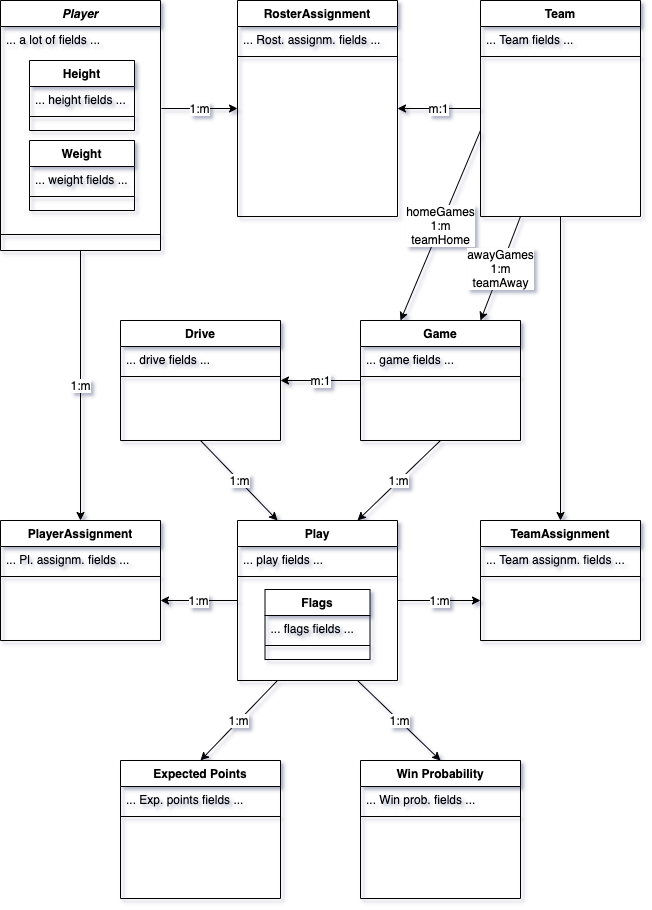

The diagram above was exported from draw.io. Its source (the exported page's mxGraphModel, read from the mxfile embedded in the PNG):
<mxGraphModel dx="1226" dy="1131" grid="1" gridSize="10" guides="1" tooltips="1" connect="1" arrows="1" fold="1" page="1" pageScale="1" pageWidth="827" pageHeight="1169" math="0" shadow="0">
  <root>
    <mxCell id="WIyWlLk6GJQsqaUBKTNV-0" />
    <mxCell id="WIyWlLk6GJQsqaUBKTNV-1" parent="WIyWlLk6GJQsqaUBKTNV-0" />
    <mxCell id="zkfFHV4jXpPFQw0GAbJ--0" value="Player" style="swimlane;fontStyle=3;align=center;verticalAlign=top;childLayout=stackLayout;horizontal=1;startSize=26;horizontalStack=0;resizeParent=1;resizeLast=0;collapsible=1;marginBottom=0;rounded=0;shadow=0;strokeWidth=1;" parent="WIyWlLk6GJQsqaUBKTNV-1" vertex="1">
      <mxGeometry x="40" y="40" width="160" height="250" as="geometry">
        <mxRectangle x="230" y="140" width="160" height="26" as="alternateBounds" />
      </mxGeometry>
    </mxCell>
    <mxCell id="zkfFHV4jXpPFQw0GAbJ--1" value="... a lot of fields ..." style="text;align=left;verticalAlign=top;spacingLeft=4;spacingRight=4;overflow=hidden;rotatable=0;points=[[0,0.5],[1,0.5]];portConstraint=eastwest;" parent="zkfFHV4jXpPFQw0GAbJ--0" vertex="1">
      <mxGeometry y="26" width="160" height="204" as="geometry" />
    </mxCell>
    <mxCell id="zkfFHV4jXpPFQw0GAbJ--4" value="" style="line;html=1;strokeWidth=1;align=left;verticalAlign=middle;spacingTop=-1;spacingLeft=3;spacingRight=3;rotatable=0;labelPosition=right;points=[];portConstraint=eastwest;" parent="zkfFHV4jXpPFQw0GAbJ--0" vertex="1">
      <mxGeometry y="230" width="160" height="8" as="geometry" />
    </mxCell>
    <mxCell id="zkfFHV4jXpPFQw0GAbJ--6" value="PlayerAssignment" style="swimlane;fontStyle=1;align=center;verticalAlign=top;childLayout=stackLayout;horizontal=1;startSize=26;horizontalStack=0;resizeParent=1;resizeLast=0;collapsible=1;marginBottom=0;rounded=0;shadow=0;strokeWidth=1;" parent="WIyWlLk6GJQsqaUBKTNV-1" vertex="1">
      <mxGeometry x="40" y="560" width="160" height="120" as="geometry">
        <mxRectangle x="130" y="380" width="160" height="26" as="alternateBounds" />
      </mxGeometry>
    </mxCell>
    <mxCell id="zkfFHV4jXpPFQw0GAbJ--7" value="... Pl. assignm. fields ..." style="text;align=left;verticalAlign=top;spacingLeft=4;spacingRight=4;overflow=hidden;rotatable=0;points=[[0,0.5],[1,0.5]];portConstraint=eastwest;" parent="zkfFHV4jXpPFQw0GAbJ--6" vertex="1">
      <mxGeometry y="26" width="160" height="26" as="geometry" />
    </mxCell>
    <mxCell id="zkfFHV4jXpPFQw0GAbJ--9" value="" style="line;html=1;strokeWidth=1;align=left;verticalAlign=middle;spacingTop=-1;spacingLeft=3;spacingRight=3;rotatable=0;labelPosition=right;points=[];portConstraint=eastwest;" parent="zkfFHV4jXpPFQw0GAbJ--6" vertex="1">
      <mxGeometry y="52" width="160" height="8" as="geometry" />
    </mxCell>
    <mxCell id="zkfFHV4jXpPFQw0GAbJ--17" value="RosterAssignment" style="swimlane;fontStyle=1;align=center;verticalAlign=top;childLayout=stackLayout;horizontal=1;startSize=26;horizontalStack=0;resizeParent=1;resizeLast=0;collapsible=1;marginBottom=0;rounded=0;shadow=0;strokeWidth=1;" parent="WIyWlLk6GJQsqaUBKTNV-1" vertex="1">
      <mxGeometry x="277" y="40" width="160" height="216" as="geometry">
        <mxRectangle x="550" y="140" width="160" height="26" as="alternateBounds" />
      </mxGeometry>
    </mxCell>
    <mxCell id="zkfFHV4jXpPFQw0GAbJ--22" value="... Rost. assignm. fields ..." style="text;align=left;verticalAlign=top;spacingLeft=4;spacingRight=4;overflow=hidden;rotatable=0;points=[[0,0.5],[1,0.5]];portConstraint=eastwest;rounded=0;shadow=0;html=0;fontSize=12;" parent="zkfFHV4jXpPFQw0GAbJ--17" vertex="1">
      <mxGeometry y="26" width="160" height="26" as="geometry" />
    </mxCell>
    <mxCell id="zkfFHV4jXpPFQw0GAbJ--23" value="" style="line;html=1;strokeWidth=1;align=left;verticalAlign=middle;spacingTop=-1;spacingLeft=3;spacingRight=3;rotatable=0;labelPosition=right;points=[];portConstraint=eastwest;" parent="zkfFHV4jXpPFQw0GAbJ--17" vertex="1">
      <mxGeometry y="52" width="160" height="8" as="geometry" />
    </mxCell>
    <mxCell id="3Sr5XBTp-c_ffDg4PGTg-0" value="Height" style="swimlane;fontStyle=1;align=center;verticalAlign=top;childLayout=stackLayout;horizontal=1;startSize=26;horizontalStack=0;resizeParent=1;resizeLast=0;collapsible=1;marginBottom=0;rounded=0;shadow=0;strokeWidth=1;" vertex="1" parent="WIyWlLk6GJQsqaUBKTNV-1">
      <mxGeometry x="69" y="100" width="105" height="70" as="geometry">
        <mxRectangle x="130" y="380" width="160" height="26" as="alternateBounds" />
      </mxGeometry>
    </mxCell>
    <mxCell id="3Sr5XBTp-c_ffDg4PGTg-1" value="... height fields ..." style="text;align=left;verticalAlign=top;spacingLeft=4;spacingRight=4;overflow=hidden;rotatable=0;points=[[0,0.5],[1,0.5]];portConstraint=eastwest;" vertex="1" parent="3Sr5XBTp-c_ffDg4PGTg-0">
      <mxGeometry y="26" width="105" height="26" as="geometry" />
    </mxCell>
    <mxCell id="3Sr5XBTp-c_ffDg4PGTg-3" value="" style="line;html=1;strokeWidth=1;align=left;verticalAlign=middle;spacingTop=-1;spacingLeft=3;spacingRight=3;rotatable=0;labelPosition=right;points=[];portConstraint=eastwest;" vertex="1" parent="3Sr5XBTp-c_ffDg4PGTg-0">
      <mxGeometry y="52" width="105" height="8" as="geometry" />
    </mxCell>
    <mxCell id="3Sr5XBTp-c_ffDg4PGTg-7" value="Weight" style="swimlane;fontStyle=1;align=center;verticalAlign=top;childLayout=stackLayout;horizontal=1;startSize=26;horizontalStack=0;resizeParent=1;resizeLast=0;collapsible=1;marginBottom=0;rounded=0;shadow=0;strokeWidth=1;" vertex="1" parent="WIyWlLk6GJQsqaUBKTNV-1">
      <mxGeometry x="69" y="180" width="105" height="70" as="geometry">
        <mxRectangle x="130" y="380" width="160" height="26" as="alternateBounds" />
      </mxGeometry>
    </mxCell>
    <mxCell id="3Sr5XBTp-c_ffDg4PGTg-8" value="... weight fields ..." style="text;align=left;verticalAlign=top;spacingLeft=4;spacingRight=4;overflow=hidden;rotatable=0;points=[[0,0.5],[1,0.5]];portConstraint=eastwest;" vertex="1" parent="3Sr5XBTp-c_ffDg4PGTg-7">
      <mxGeometry y="26" width="105" height="26" as="geometry" />
    </mxCell>
    <mxCell id="3Sr5XBTp-c_ffDg4PGTg-9" value="" style="line;html=1;strokeWidth=1;align=left;verticalAlign=middle;spacingTop=-1;spacingLeft=3;spacingRight=3;rotatable=0;labelPosition=right;points=[];portConstraint=eastwest;" vertex="1" parent="3Sr5XBTp-c_ffDg4PGTg-7">
      <mxGeometry y="52" width="105" height="8" as="geometry" />
    </mxCell>
    <mxCell id="3Sr5XBTp-c_ffDg4PGTg-10" value="Team" style="swimlane;fontStyle=1;align=center;verticalAlign=top;childLayout=stackLayout;horizontal=1;startSize=26;horizontalStack=0;resizeParent=1;resizeLast=0;collapsible=1;marginBottom=0;rounded=0;shadow=0;strokeWidth=1;" vertex="1" parent="WIyWlLk6GJQsqaUBKTNV-1">
      <mxGeometry x="520" y="40" width="160" height="216" as="geometry">
        <mxRectangle x="550" y="140" width="160" height="26" as="alternateBounds" />
      </mxGeometry>
    </mxCell>
    <mxCell id="3Sr5XBTp-c_ffDg4PGTg-11" value="... Team fields ..." style="text;align=left;verticalAlign=top;spacingLeft=4;spacingRight=4;overflow=hidden;rotatable=0;points=[[0,0.5],[1,0.5]];portConstraint=eastwest;" vertex="1" parent="3Sr5XBTp-c_ffDg4PGTg-10">
      <mxGeometry y="26" width="160" height="26" as="geometry" />
    </mxCell>
    <mxCell id="3Sr5XBTp-c_ffDg4PGTg-16" value="" style="line;html=1;strokeWidth=1;align=left;verticalAlign=middle;spacingTop=-1;spacingLeft=3;spacingRight=3;rotatable=0;labelPosition=right;points=[];portConstraint=eastwest;" vertex="1" parent="3Sr5XBTp-c_ffDg4PGTg-10">
      <mxGeometry y="52" width="160" height="8" as="geometry" />
    </mxCell>
    <mxCell id="3Sr5XBTp-c_ffDg4PGTg-19" value="TeamAssignment" style="swimlane;fontStyle=1;align=center;verticalAlign=top;childLayout=stackLayout;horizontal=1;startSize=26;horizontalStack=0;resizeParent=1;resizeLast=0;collapsible=1;marginBottom=0;rounded=0;shadow=0;strokeWidth=1;" vertex="1" parent="WIyWlLk6GJQsqaUBKTNV-1">
      <mxGeometry x="520" y="560" width="160" height="120" as="geometry">
        <mxRectangle x="130" y="380" width="160" height="26" as="alternateBounds" />
      </mxGeometry>
    </mxCell>
    <mxCell id="3Sr5XBTp-c_ffDg4PGTg-20" value="... Team assignm. fields ..." style="text;align=left;verticalAlign=top;spacingLeft=4;spacingRight=4;overflow=hidden;rotatable=0;points=[[0,0.5],[1,0.5]];portConstraint=eastwest;" vertex="1" parent="3Sr5XBTp-c_ffDg4PGTg-19">
      <mxGeometry y="26" width="160" height="26" as="geometry" />
    </mxCell>
    <mxCell id="3Sr5XBTp-c_ffDg4PGTg-22" value="" style="line;html=1;strokeWidth=1;align=left;verticalAlign=middle;spacingTop=-1;spacingLeft=3;spacingRight=3;rotatable=0;labelPosition=right;points=[];portConstraint=eastwest;" vertex="1" parent="3Sr5XBTp-c_ffDg4PGTg-19">
      <mxGeometry y="52" width="160" height="8" as="geometry" />
    </mxCell>
    <mxCell id="3Sr5XBTp-c_ffDg4PGTg-25" value="Game" style="swimlane;fontStyle=1;align=center;verticalAlign=top;childLayout=stackLayout;horizontal=1;startSize=26;horizontalStack=0;resizeParent=1;resizeLast=0;collapsible=1;marginBottom=0;rounded=0;shadow=0;strokeWidth=1;" vertex="1" parent="WIyWlLk6GJQsqaUBKTNV-1">
      <mxGeometry x="400" y="360" width="160" height="120" as="geometry">
        <mxRectangle x="130" y="380" width="160" height="26" as="alternateBounds" />
      </mxGeometry>
    </mxCell>
    <mxCell id="3Sr5XBTp-c_ffDg4PGTg-26" value="... game fields ..." style="text;align=left;verticalAlign=top;spacingLeft=4;spacingRight=4;overflow=hidden;rotatable=0;points=[[0,0.5],[1,0.5]];portConstraint=eastwest;" vertex="1" parent="3Sr5XBTp-c_ffDg4PGTg-25">
      <mxGeometry y="26" width="160" height="26" as="geometry" />
    </mxCell>
    <mxCell id="3Sr5XBTp-c_ffDg4PGTg-28" value="" style="line;html=1;strokeWidth=1;align=left;verticalAlign=middle;spacingTop=-1;spacingLeft=3;spacingRight=3;rotatable=0;labelPosition=right;points=[];portConstraint=eastwest;" vertex="1" parent="3Sr5XBTp-c_ffDg4PGTg-25">
      <mxGeometry y="52" width="160" height="8" as="geometry" />
    </mxCell>
    <mxCell id="3Sr5XBTp-c_ffDg4PGTg-31" value="Play" style="swimlane;fontStyle=1;align=center;verticalAlign=top;childLayout=stackLayout;horizontal=1;startSize=26;horizontalStack=0;resizeParent=1;resizeLast=0;collapsible=1;marginBottom=0;rounded=0;shadow=0;strokeWidth=1;" vertex="1" parent="WIyWlLk6GJQsqaUBKTNV-1">
      <mxGeometry x="277" y="560" width="160" height="160" as="geometry">
        <mxRectangle x="130" y="380" width="160" height="26" as="alternateBounds" />
      </mxGeometry>
    </mxCell>
    <mxCell id="3Sr5XBTp-c_ffDg4PGTg-32" value="... play fields ..." style="text;align=left;verticalAlign=top;spacingLeft=4;spacingRight=4;overflow=hidden;rotatable=0;points=[[0,0.5],[1,0.5]];portConstraint=eastwest;" vertex="1" parent="3Sr5XBTp-c_ffDg4PGTg-31">
      <mxGeometry y="26" width="160" height="26" as="geometry" />
    </mxCell>
    <mxCell id="3Sr5XBTp-c_ffDg4PGTg-33" value="" style="line;html=1;strokeWidth=1;align=left;verticalAlign=middle;spacingTop=-1;spacingLeft=3;spacingRight=3;rotatable=0;labelPosition=right;points=[];portConstraint=eastwest;" vertex="1" parent="3Sr5XBTp-c_ffDg4PGTg-31">
      <mxGeometry y="52" width="160" height="8" as="geometry" />
    </mxCell>
    <mxCell id="3Sr5XBTp-c_ffDg4PGTg-34" value="Drive" style="swimlane;fontStyle=1;align=center;verticalAlign=top;childLayout=stackLayout;horizontal=1;startSize=26;horizontalStack=0;resizeParent=1;resizeLast=0;collapsible=1;marginBottom=0;rounded=0;shadow=0;strokeWidth=1;" vertex="1" parent="WIyWlLk6GJQsqaUBKTNV-1">
      <mxGeometry x="160" y="360" width="160" height="120" as="geometry">
        <mxRectangle x="130" y="380" width="160" height="26" as="alternateBounds" />
      </mxGeometry>
    </mxCell>
    <mxCell id="3Sr5XBTp-c_ffDg4PGTg-35" value="... drive fields ..." style="text;align=left;verticalAlign=top;spacingLeft=4;spacingRight=4;overflow=hidden;rotatable=0;points=[[0,0.5],[1,0.5]];portConstraint=eastwest;" vertex="1" parent="3Sr5XBTp-c_ffDg4PGTg-34">
      <mxGeometry y="26" width="160" height="26" as="geometry" />
    </mxCell>
    <mxCell id="3Sr5XBTp-c_ffDg4PGTg-36" value="" style="line;html=1;strokeWidth=1;align=left;verticalAlign=middle;spacingTop=-1;spacingLeft=3;spacingRight=3;rotatable=0;labelPosition=right;points=[];portConstraint=eastwest;" vertex="1" parent="3Sr5XBTp-c_ffDg4PGTg-34">
      <mxGeometry y="52" width="160" height="8" as="geometry" />
    </mxCell>
    <mxCell id="3Sr5XBTp-c_ffDg4PGTg-37" value="Flags" style="swimlane;fontStyle=1;align=center;verticalAlign=top;childLayout=stackLayout;horizontal=1;startSize=26;horizontalStack=0;resizeParent=1;resizeLast=0;collapsible=1;marginBottom=0;rounded=0;shadow=0;strokeWidth=1;" vertex="1" parent="WIyWlLk6GJQsqaUBKTNV-1">
      <mxGeometry x="304.5" y="629" width="105" height="70" as="geometry">
        <mxRectangle x="130" y="380" width="160" height="26" as="alternateBounds" />
      </mxGeometry>
    </mxCell>
    <mxCell id="3Sr5XBTp-c_ffDg4PGTg-38" value="... flags fields ..." style="text;align=left;verticalAlign=top;spacingLeft=4;spacingRight=4;overflow=hidden;rotatable=0;points=[[0,0.5],[1,0.5]];portConstraint=eastwest;" vertex="1" parent="3Sr5XBTp-c_ffDg4PGTg-37">
      <mxGeometry y="26" width="105" height="26" as="geometry" />
    </mxCell>
    <mxCell id="3Sr5XBTp-c_ffDg4PGTg-39" value="" style="line;html=1;strokeWidth=1;align=left;verticalAlign=middle;spacingTop=-1;spacingLeft=3;spacingRight=3;rotatable=0;labelPosition=right;points=[];portConstraint=eastwest;" vertex="1" parent="3Sr5XBTp-c_ffDg4PGTg-37">
      <mxGeometry y="52" width="105" height="8" as="geometry" />
    </mxCell>
    <mxCell id="3Sr5XBTp-c_ffDg4PGTg-40" value="Expected Points" style="swimlane;fontStyle=1;align=center;verticalAlign=top;childLayout=stackLayout;horizontal=1;startSize=26;horizontalStack=0;resizeParent=1;resizeLast=0;collapsible=1;marginBottom=0;rounded=0;shadow=0;strokeWidth=1;labelBorderColor=none;" vertex="1" parent="WIyWlLk6GJQsqaUBKTNV-1">
      <mxGeometry x="160" y="800" width="160" height="138" as="geometry">
        <mxRectangle x="130" y="380" width="160" height="26" as="alternateBounds" />
      </mxGeometry>
    </mxCell>
    <mxCell id="3Sr5XBTp-c_ffDg4PGTg-41" value="... Exp. points fields ..." style="text;align=left;verticalAlign=top;spacingLeft=4;spacingRight=4;overflow=hidden;rotatable=0;points=[[0,0.5],[1,0.5]];portConstraint=eastwest;" vertex="1" parent="3Sr5XBTp-c_ffDg4PGTg-40">
      <mxGeometry y="26" width="160" height="26" as="geometry" />
    </mxCell>
    <mxCell id="3Sr5XBTp-c_ffDg4PGTg-42" value="" style="line;html=1;strokeWidth=1;align=left;verticalAlign=middle;spacingTop=-1;spacingLeft=3;spacingRight=3;rotatable=0;labelPosition=right;points=[];portConstraint=eastwest;" vertex="1" parent="3Sr5XBTp-c_ffDg4PGTg-40">
      <mxGeometry y="52" width="160" height="8" as="geometry" />
    </mxCell>
    <mxCell id="3Sr5XBTp-c_ffDg4PGTg-43" value="Win Probability" style="swimlane;fontStyle=1;align=center;verticalAlign=top;childLayout=stackLayout;horizontal=1;startSize=26;horizontalStack=0;resizeParent=1;resizeLast=0;collapsible=1;marginBottom=0;rounded=0;shadow=0;strokeWidth=1;" vertex="1" parent="WIyWlLk6GJQsqaUBKTNV-1">
      <mxGeometry x="400" y="800" width="160" height="138" as="geometry">
        <mxRectangle x="130" y="380" width="160" height="26" as="alternateBounds" />
      </mxGeometry>
    </mxCell>
    <mxCell id="3Sr5XBTp-c_ffDg4PGTg-44" value="... Win prob. fields ..." style="text;align=left;verticalAlign=top;spacingLeft=4;spacingRight=4;overflow=hidden;rotatable=0;points=[[0,0.5],[1,0.5]];portConstraint=eastwest;" vertex="1" parent="3Sr5XBTp-c_ffDg4PGTg-43">
      <mxGeometry y="26" width="160" height="26" as="geometry" />
    </mxCell>
    <mxCell id="3Sr5XBTp-c_ffDg4PGTg-45" value="" style="line;html=1;strokeWidth=1;align=left;verticalAlign=middle;spacingTop=-1;spacingLeft=3;spacingRight=3;rotatable=0;labelPosition=right;points=[];portConstraint=eastwest;" vertex="1" parent="3Sr5XBTp-c_ffDg4PGTg-43">
      <mxGeometry y="52" width="160" height="8" as="geometry" />
    </mxCell>
    <mxCell id="3Sr5XBTp-c_ffDg4PGTg-56" value="1:m" style="endArrow=classic;html=1;fontSize=12;entryX=0.75;entryY=0;entryDx=0;entryDy=0;exitX=0.5;exitY=1;exitDx=0;exitDy=0;" edge="1" parent="WIyWlLk6GJQsqaUBKTNV-1" source="3Sr5XBTp-c_ffDg4PGTg-25" target="3Sr5XBTp-c_ffDg4PGTg-31">
      <mxGeometry width="50" height="50" relative="1" as="geometry">
        <mxPoint x="390" y="680" as="sourcePoint" />
        <mxPoint x="440" y="630" as="targetPoint" />
      </mxGeometry>
    </mxCell>
    <mxCell id="3Sr5XBTp-c_ffDg4PGTg-57" value="1:m" style="endArrow=classic;html=1;fontSize=12;exitX=0.5;exitY=1;exitDx=0;exitDy=0;entryX=0.25;entryY=0;entryDx=0;entryDy=0;" edge="1" parent="WIyWlLk6GJQsqaUBKTNV-1" source="3Sr5XBTp-c_ffDg4PGTg-34" target="3Sr5XBTp-c_ffDg4PGTg-31">
      <mxGeometry width="50" height="50" relative="1" as="geometry">
        <mxPoint x="390" y="640" as="sourcePoint" />
        <mxPoint x="440" y="590" as="targetPoint" />
      </mxGeometry>
    </mxCell>
    <mxCell id="3Sr5XBTp-c_ffDg4PGTg-58" value="1:m" style="endArrow=classic;html=1;fontSize=12;exitX=0;exitY=0.5;exitDx=0;exitDy=0;" edge="1" parent="WIyWlLk6GJQsqaUBKTNV-1" source="3Sr5XBTp-c_ffDg4PGTg-31">
      <mxGeometry width="50" height="50" relative="1" as="geometry">
        <mxPoint x="280" y="620" as="sourcePoint" />
        <mxPoint x="200" y="640" as="targetPoint" />
      </mxGeometry>
    </mxCell>
    <mxCell id="3Sr5XBTp-c_ffDg4PGTg-59" value="1:m" style="endArrow=classic;html=1;fontSize=12;exitX=0.5;exitY=1;exitDx=0;exitDy=0;entryX=0.5;entryY=0;entryDx=0;entryDy=0;" edge="1" parent="WIyWlLk6GJQsqaUBKTNV-1" source="zkfFHV4jXpPFQw0GAbJ--0" target="zkfFHV4jXpPFQw0GAbJ--6">
      <mxGeometry width="50" height="50" relative="1" as="geometry">
        <mxPoint x="390" y="640" as="sourcePoint" />
        <mxPoint x="440" y="590" as="targetPoint" />
      </mxGeometry>
    </mxCell>
    <mxCell id="3Sr5XBTp-c_ffDg4PGTg-60" value="1:m" style="endArrow=classic;html=1;fontSize=12;entryX=0;entryY=0.5;entryDx=0;entryDy=0;exitX=1.006;exitY=0.402;exitDx=0;exitDy=0;exitPerimeter=0;" edge="1" parent="WIyWlLk6GJQsqaUBKTNV-1" source="zkfFHV4jXpPFQw0GAbJ--1" target="zkfFHV4jXpPFQw0GAbJ--17">
      <mxGeometry width="50" height="50" relative="1" as="geometry">
        <mxPoint x="220" y="140" as="sourcePoint" />
        <mxPoint x="280" y="140" as="targetPoint" />
      </mxGeometry>
    </mxCell>
    <mxCell id="3Sr5XBTp-c_ffDg4PGTg-61" value="m:1" style="endArrow=classic;html=1;fontSize=12;exitX=0;exitY=0.5;exitDx=0;exitDy=0;entryX=1;entryY=0.5;entryDx=0;entryDy=0;" edge="1" parent="WIyWlLk6GJQsqaUBKTNV-1" source="3Sr5XBTp-c_ffDg4PGTg-10" target="zkfFHV4jXpPFQw0GAbJ--17">
      <mxGeometry width="50" height="50" relative="1" as="geometry">
        <mxPoint x="390" y="420" as="sourcePoint" />
        <mxPoint x="440" y="370" as="targetPoint" />
      </mxGeometry>
    </mxCell>
    <mxCell id="3Sr5XBTp-c_ffDg4PGTg-62" value="1:m" style="endArrow=classic;html=1;fontSize=12;exitX=1;exitY=0.5;exitDx=0;exitDy=0;" edge="1" parent="WIyWlLk6GJQsqaUBKTNV-1" source="3Sr5XBTp-c_ffDg4PGTg-31">
      <mxGeometry width="50" height="50" relative="1" as="geometry">
        <mxPoint x="390" y="750" as="sourcePoint" />
        <mxPoint x="520" y="640" as="targetPoint" />
      </mxGeometry>
    </mxCell>
    <mxCell id="3Sr5XBTp-c_ffDg4PGTg-63" value="" style="endArrow=classic;html=1;fontSize=12;exitX=0.5;exitY=1;exitDx=0;exitDy=0;entryX=0.5;entryY=0;entryDx=0;entryDy=0;" edge="1" parent="WIyWlLk6GJQsqaUBKTNV-1" source="3Sr5XBTp-c_ffDg4PGTg-10" target="3Sr5XBTp-c_ffDg4PGTg-19">
      <mxGeometry width="50" height="50" relative="1" as="geometry">
        <mxPoint x="390" y="570" as="sourcePoint" />
        <mxPoint x="440" y="520" as="targetPoint" />
      </mxGeometry>
    </mxCell>
    <mxCell id="3Sr5XBTp-c_ffDg4PGTg-64" value="homeGames&lt;br&gt;1:m&lt;br&gt;teamHome" style="endArrow=classic;html=1;fontSize=12;entryX=0.25;entryY=0;entryDx=0;entryDy=0;" edge="1" parent="WIyWlLk6GJQsqaUBKTNV-1" target="3Sr5XBTp-c_ffDg4PGTg-25">
      <mxGeometry width="50" height="50" relative="1" as="geometry">
        <mxPoint x="520" y="170" as="sourcePoint" />
        <mxPoint x="440" y="520" as="targetPoint" />
      </mxGeometry>
    </mxCell>
    <mxCell id="3Sr5XBTp-c_ffDg4PGTg-65" value="awayGames&lt;br&gt;1:m&lt;br&gt;teamAway" style="endArrow=classic;html=1;fontSize=12;exitX=0.25;exitY=1;exitDx=0;exitDy=0;entryX=0.75;entryY=0;entryDx=0;entryDy=0;" edge="1" parent="WIyWlLk6GJQsqaUBKTNV-1" source="3Sr5XBTp-c_ffDg4PGTg-10" target="3Sr5XBTp-c_ffDg4PGTg-25">
      <mxGeometry width="50" height="50" relative="1" as="geometry">
        <mxPoint x="390" y="560" as="sourcePoint" />
        <mxPoint x="440" y="510" as="targetPoint" />
      </mxGeometry>
    </mxCell>
    <mxCell id="3Sr5XBTp-c_ffDg4PGTg-66" value="m:1" style="endArrow=classic;html=1;fontSize=12;exitX=0;exitY=0.5;exitDx=0;exitDy=0;entryX=1;entryY=0.5;entryDx=0;entryDy=0;" edge="1" parent="WIyWlLk6GJQsqaUBKTNV-1" source="3Sr5XBTp-c_ffDg4PGTg-25" target="3Sr5XBTp-c_ffDg4PGTg-34">
      <mxGeometry width="50" height="50" relative="1" as="geometry">
        <mxPoint x="390" y="540" as="sourcePoint" />
        <mxPoint x="440" y="490" as="targetPoint" />
      </mxGeometry>
    </mxCell>
    <mxCell id="3Sr5XBTp-c_ffDg4PGTg-67" value="1:m" style="endArrow=classic;html=1;fontSize=12;exitX=0.25;exitY=1;exitDx=0;exitDy=0;entryX=0.5;entryY=0;entryDx=0;entryDy=0;" edge="1" parent="WIyWlLk6GJQsqaUBKTNV-1" source="3Sr5XBTp-c_ffDg4PGTg-31" target="3Sr5XBTp-c_ffDg4PGTg-40">
      <mxGeometry width="50" height="50" relative="1" as="geometry">
        <mxPoint x="390" y="690" as="sourcePoint" />
        <mxPoint x="440" y="640" as="targetPoint" />
      </mxGeometry>
    </mxCell>
    <mxCell id="3Sr5XBTp-c_ffDg4PGTg-68" value="1:m" style="endArrow=classic;html=1;fontSize=12;exitX=0.75;exitY=1;exitDx=0;exitDy=0;entryX=0.5;entryY=0;entryDx=0;entryDy=0;" edge="1" parent="WIyWlLk6GJQsqaUBKTNV-1" source="3Sr5XBTp-c_ffDg4PGTg-31" target="3Sr5XBTp-c_ffDg4PGTg-43">
      <mxGeometry width="50" height="50" relative="1" as="geometry">
        <mxPoint x="390" y="690" as="sourcePoint" />
        <mxPoint x="440" y="640" as="targetPoint" />
      </mxGeometry>
    </mxCell>
  </root>
</mxGraphModel>